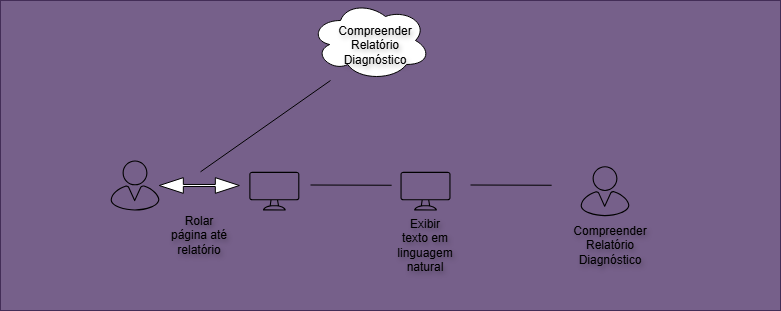

The diagram above was exported from draw.io. Its source (the exported page's mxGraphModel, read from the mxfile embedded in the PNG):
<mxGraphModel dx="1032" dy="814" grid="1" gridSize="10" guides="1" tooltips="1" connect="1" arrows="1" fold="1" page="1" pageScale="1" pageWidth="850" pageHeight="1100" math="0" shadow="0">
  <root>
    <mxCell id="0" />
    <mxCell id="1" parent="0" />
    <mxCell id="b7QtbKBd3OYpHdi9YaTN-1" parent="1" style="rounded=0;whiteSpace=wrap;html=1;fillColor=#76608a;fontColor=#ffffff;strokeColor=#432D57;" value="" vertex="1">
      <mxGeometry height="310" width="780" x="20" y="60" as="geometry" />
    </mxCell>
    <mxCell id="b7QtbKBd3OYpHdi9YaTN-8" edge="1" parent="1" style="rounded=0;orthogonalLoop=1;jettySize=auto;html=1;endArrow=none;endFill=0;">
      <mxGeometry relative="1" as="geometry">
        <mxPoint x="350" y="140" as="sourcePoint" />
        <mxPoint x="220.0045609322698" y="231.3400000000001" as="targetPoint" />
      </mxGeometry>
    </mxCell>
    <mxCell id="b7QtbKBd3OYpHdi9YaTN-2" parent="1" style="ellipse;shape=cloud;whiteSpace=wrap;html=1;strokeColor=default;fillColor=light-dark(#FFFFFF,#FFFFFF);" value="" vertex="1">
      <mxGeometry height="80" width="120" x="330" y="60" as="geometry" />
    </mxCell>
    <mxCell id="b7QtbKBd3OYpHdi9YaTN-5" parent="1" style="sketch=0;verticalLabelPosition=bottom;sketch=0;aspect=fixed;html=1;verticalAlign=top;strokeColor=none;fillColor=#000000;align=center;outlineConnect=0;pointerEvents=1;shape=mxgraph.citrix2.user;" value="" vertex="1">
      <mxGeometry height="50" width="48.84" x="130" y="220" as="geometry" />
    </mxCell>
    <mxCell id="b7QtbKBd3OYpHdi9YaTN-6" parent="1" style="sketch=0;verticalLabelPosition=bottom;sketch=0;aspect=fixed;html=1;verticalAlign=top;strokeColor=none;fillColor=#000000;align=center;outlineConnect=0;pointerEvents=1;shape=mxgraph.citrix2.desktop;" value="" vertex="1">
      <mxGeometry height="38.66" width="50" x="268.84000000000003" y="231.33999999999997" as="geometry" />
    </mxCell>
    <mxCell id="b7QtbKBd3OYpHdi9YaTN-7" parent="1" style="html=1;shadow=0;dashed=0;align=center;verticalAlign=middle;shape=mxgraph.arrows2.twoWayArrow;dy=0.87;dx=24;fillColor=light-dark(#FFFFFF,#FFFFFF);" value="" vertex="1">
      <mxGeometry height="15.67" width="80" x="178.84" y="237.16" as="geometry" />
    </mxCell>
    <mxCell id="b7QtbKBd3OYpHdi9YaTN-10" parent="1" style="sketch=0;verticalLabelPosition=bottom;sketch=0;aspect=fixed;html=1;verticalAlign=top;strokeColor=none;fillColor=#000000;align=center;outlineConnect=0;pointerEvents=1;shape=mxgraph.citrix2.desktop;" value="" vertex="1">
      <mxGeometry height="38.66" width="50" x="420" y="231.34" as="geometry" />
    </mxCell>
    <mxCell id="b7QtbKBd3OYpHdi9YaTN-11" parent="1" style="sketch=0;verticalLabelPosition=bottom;sketch=0;aspect=fixed;html=1;verticalAlign=top;strokeColor=none;fillColor=#000000;align=center;outlineConnect=0;pointerEvents=1;shape=mxgraph.citrix2.user;" value="" vertex="1">
      <mxGeometry height="50" width="48.84" x="600" y="225.67000000000002" as="geometry" />
    </mxCell>
    <mxCell id="b7QtbKBd3OYpHdi9YaTN-13" edge="1" parent="1" style="rounded=0;orthogonalLoop=1;jettySize=auto;html=1;endArrow=none;endFill=0;">
      <mxGeometry relative="1" as="geometry">
        <mxPoint x="411.16" y="244.75" as="sourcePoint" />
        <mxPoint x="330.00000000000017" y="244.49771288620946" as="targetPoint" />
      </mxGeometry>
    </mxCell>
    <mxCell id="b7QtbKBd3OYpHdi9YaTN-15" parent="1" style="text;html=1;whiteSpace=wrap;strokeColor=none;fillColor=none;align=center;verticalAlign=middle;rounded=0;fontColor=light-dark(#000000,#0D0C0C);textShadow=1;" value="Compreender Relatório Diagnóstico" vertex="1">
      <mxGeometry height="30" width="60" x="365" y="90" as="geometry" />
    </mxCell>
    <mxCell id="b7QtbKBd3OYpHdi9YaTN-16" parent="1" style="text;html=1;whiteSpace=wrap;strokeColor=none;fillColor=none;align=center;verticalAlign=middle;rounded=0;fontColor=light-dark(#000000,#0D0C0C);textShadow=1;" value="Rolar página até relatório" vertex="1">
      <mxGeometry height="30" width="60" x="188.83999999999997" y="280" as="geometry" />
    </mxCell>
    <mxCell id="b7QtbKBd3OYpHdi9YaTN-17" parent="1" style="text;html=1;whiteSpace=wrap;strokeColor=none;fillColor=none;align=center;verticalAlign=middle;rounded=0;fontColor=light-dark(#000000,#0D0C0C);textShadow=1;" value="Exibir texto em linguagem natural" vertex="1">
      <mxGeometry height="30" width="60" x="415" y="290" as="geometry" />
    </mxCell>
    <mxCell id="b7QtbKBd3OYpHdi9YaTN-18" parent="1" style="text;html=1;whiteSpace=wrap;strokeColor=none;fillColor=none;align=center;verticalAlign=middle;rounded=0;fontColor=light-dark(#000000,#0D0C0C);textShadow=1;" value="Compreender Relatório Diagnóstico" vertex="1">
      <mxGeometry height="30" width="60" x="600" y="290" as="geometry" />
    </mxCell>
    <mxCell id="b7QtbKBd3OYpHdi9YaTN-20" edge="1" parent="1" style="rounded=0;orthogonalLoop=1;jettySize=auto;html=1;endArrow=none;endFill=0;">
      <mxGeometry relative="1" as="geometry">
        <mxPoint x="571.1599999999999" y="244.75228711379054" as="sourcePoint" />
        <mxPoint x="490" y="244.5" as="targetPoint" />
      </mxGeometry>
    </mxCell>
  </root>
</mxGraphModel>